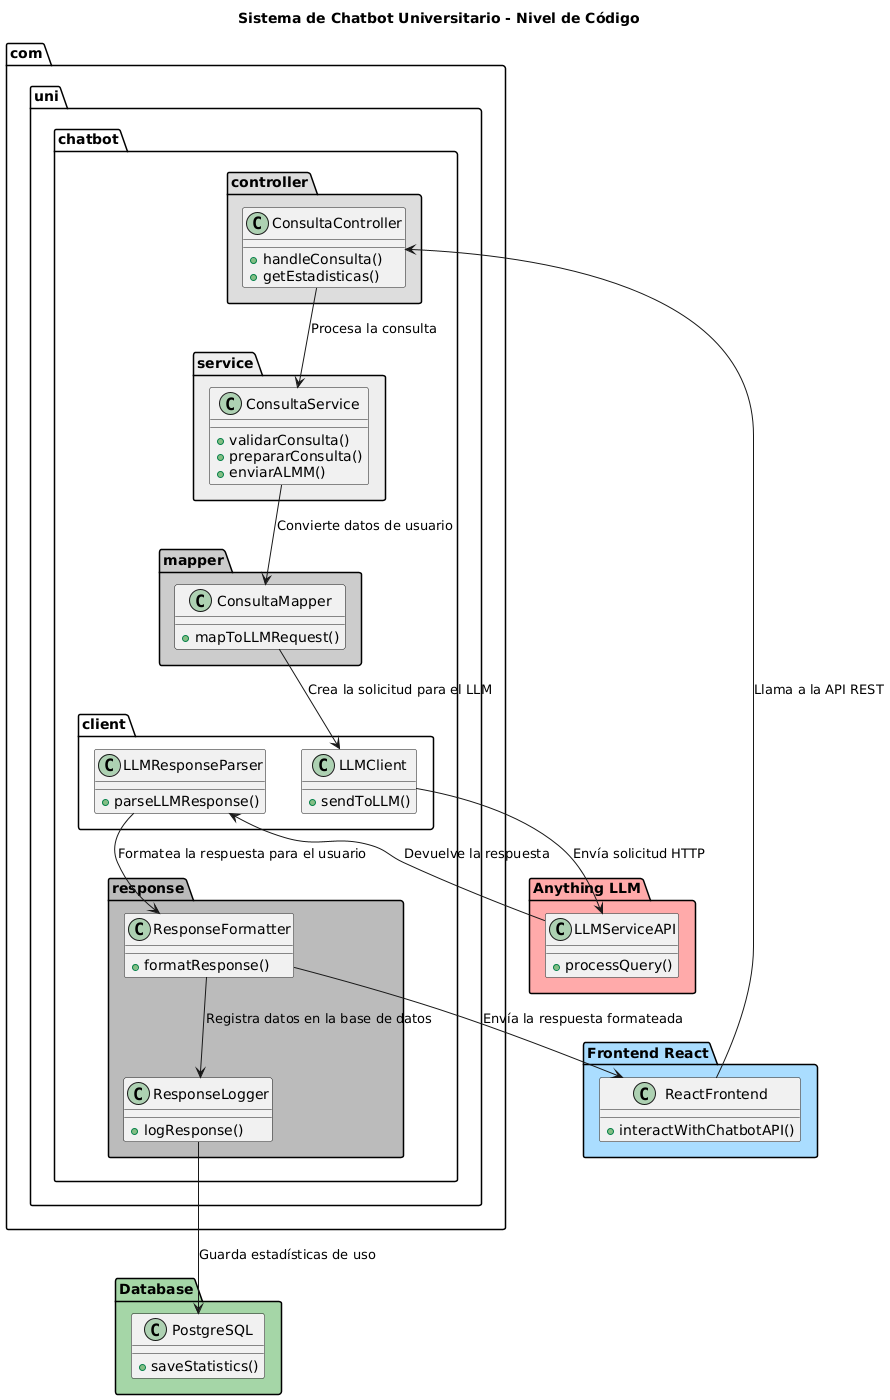

The diagram above was rendered by PlantUML. Its source (embedded in the PNG):
@startuml
title Sistema de Chatbot Universitario - Nivel de Código

package "com.uni.chatbot.controller" #DDDDDD {
  class ConsultaController {
    + handleConsulta()
    + getEstadisticas()
  }
}

package "com.uni.chatbot.service" #EEEEEE {
  class ConsultaService {
    + validarConsulta()
    + prepararConsulta()
    + enviarALMM()
  }
}

package "com.uni.chatbot.mapper" #CCCCCC {
  class ConsultaMapper {
    + mapToLLMRequest()
  }
}

package "com.uni.chatbot.client" #FFFFFF {
  class LLMClient {
    + sendToLLM()
  }

  class LLMResponseParser {
    + parseLLMResponse()
  }
}

package "com.uni.chatbot.response" #BBBBBB {
  class ResponseFormatter {
    + formatResponse()
  }

  class ResponseLogger {
    + logResponse()
  }
}

package "Frontend React" #AADDFF {
  class ReactFrontend {
    + interactWithChatbotAPI()
  }
}

package "Anything LLM" #FFAAAA {
  class LLMServiceAPI {
    + processQuery()
  }
}

package "Database" #A5D6A7 {
  class PostgreSQL {
    + saveStatistics()
  }
}

ReactFrontend --> ConsultaController : Llama a la API REST
ConsultaController --> ConsultaService : Procesa la consulta
ConsultaService --> ConsultaMapper : Convierte datos de usuario
ConsultaMapper --> LLMClient : Crea la solicitud para el LLM
LLMClient --> LLMServiceAPI : Envía solicitud HTTP
LLMServiceAPI --> LLMResponseParser : Devuelve la respuesta
LLMResponseParser --> ResponseFormatter : Formatea la respuesta para el usuario
ResponseFormatter --> ReactFrontend : Envía la respuesta formateada
ResponseFormatter --> ResponseLogger : Registra datos en la base de datos
ResponseLogger --> PostgreSQL : Guarda estadísticas de uso
@enduml